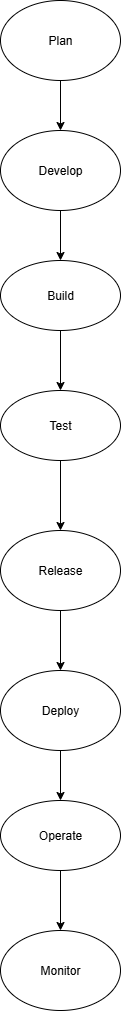

The diagram above was exported from draw.io. Its source (the exported page's mxGraphModel, read from the mxfile embedded in the PNG):
<mxGraphModel dx="1034" dy="570" grid="1" gridSize="10" guides="1" tooltips="1" connect="1" arrows="1" fold="1" page="1" pageScale="1" pageWidth="850" pageHeight="1100" math="0" shadow="0">
  <root>
    <mxCell id="0" />
    <mxCell id="1" parent="0" />
    <mxCell id="cbXY24RnmMMF-ipcokgC-10" style="edgeStyle=orthogonalEdgeStyle;rounded=0;orthogonalLoop=1;jettySize=auto;html=1;exitX=0.5;exitY=1;exitDx=0;exitDy=0;entryX=0.5;entryY=0;entryDx=0;entryDy=0;" edge="1" parent="1" source="cbXY24RnmMMF-ipcokgC-1" target="cbXY24RnmMMF-ipcokgC-3">
      <mxGeometry relative="1" as="geometry" />
    </mxCell>
    <mxCell id="cbXY24RnmMMF-ipcokgC-1" value="Plan" style="ellipse;whiteSpace=wrap;html=1;" vertex="1" parent="1">
      <mxGeometry x="360" y="60" width="120" height="80" as="geometry" />
    </mxCell>
    <mxCell id="cbXY24RnmMMF-ipcokgC-11" style="edgeStyle=orthogonalEdgeStyle;rounded=0;orthogonalLoop=1;jettySize=auto;html=1;exitX=0.5;exitY=1;exitDx=0;exitDy=0;" edge="1" parent="1" source="cbXY24RnmMMF-ipcokgC-3" target="cbXY24RnmMMF-ipcokgC-4">
      <mxGeometry relative="1" as="geometry" />
    </mxCell>
    <mxCell id="cbXY24RnmMMF-ipcokgC-3" value="Develop" style="ellipse;whiteSpace=wrap;html=1;" vertex="1" parent="1">
      <mxGeometry x="360" y="190" width="120" height="80" as="geometry" />
    </mxCell>
    <mxCell id="cbXY24RnmMMF-ipcokgC-12" style="edgeStyle=orthogonalEdgeStyle;rounded=0;orthogonalLoop=1;jettySize=auto;html=1;exitX=0.5;exitY=1;exitDx=0;exitDy=0;entryX=0.5;entryY=0;entryDx=0;entryDy=0;" edge="1" parent="1" source="cbXY24RnmMMF-ipcokgC-4" target="cbXY24RnmMMF-ipcokgC-5">
      <mxGeometry relative="1" as="geometry" />
    </mxCell>
    <mxCell id="cbXY24RnmMMF-ipcokgC-4" value="Build" style="ellipse;whiteSpace=wrap;html=1;" vertex="1" parent="1">
      <mxGeometry x="360" y="320" width="120" height="70" as="geometry" />
    </mxCell>
    <mxCell id="cbXY24RnmMMF-ipcokgC-13" style="edgeStyle=orthogonalEdgeStyle;rounded=0;orthogonalLoop=1;jettySize=auto;html=1;exitX=0.5;exitY=1;exitDx=0;exitDy=0;entryX=0.5;entryY=0;entryDx=0;entryDy=0;" edge="1" parent="1" source="cbXY24RnmMMF-ipcokgC-5" target="cbXY24RnmMMF-ipcokgC-7">
      <mxGeometry relative="1" as="geometry" />
    </mxCell>
    <mxCell id="cbXY24RnmMMF-ipcokgC-5" value="Test" style="ellipse;whiteSpace=wrap;html=1;" vertex="1" parent="1">
      <mxGeometry x="360" y="450" width="120" height="70" as="geometry" />
    </mxCell>
    <mxCell id="cbXY24RnmMMF-ipcokgC-17" style="edgeStyle=orthogonalEdgeStyle;rounded=0;orthogonalLoop=1;jettySize=auto;html=1;exitX=0.5;exitY=1;exitDx=0;exitDy=0;entryX=0.5;entryY=0;entryDx=0;entryDy=0;" edge="1" parent="1" source="cbXY24RnmMMF-ipcokgC-6" target="cbXY24RnmMMF-ipcokgC-8">
      <mxGeometry relative="1" as="geometry" />
    </mxCell>
    <mxCell id="cbXY24RnmMMF-ipcokgC-6" value="Deploy" style="ellipse;whiteSpace=wrap;html=1;" vertex="1" parent="1">
      <mxGeometry x="360" y="730" width="120" height="80" as="geometry" />
    </mxCell>
    <mxCell id="cbXY24RnmMMF-ipcokgC-14" style="edgeStyle=orthogonalEdgeStyle;rounded=0;orthogonalLoop=1;jettySize=auto;html=1;exitX=0.5;exitY=1;exitDx=0;exitDy=0;entryX=0.5;entryY=0;entryDx=0;entryDy=0;" edge="1" parent="1" source="cbXY24RnmMMF-ipcokgC-7" target="cbXY24RnmMMF-ipcokgC-6">
      <mxGeometry relative="1" as="geometry" />
    </mxCell>
    <mxCell id="cbXY24RnmMMF-ipcokgC-7" value="Release" style="ellipse;whiteSpace=wrap;html=1;" vertex="1" parent="1">
      <mxGeometry x="360" y="590" width="120" height="80" as="geometry" />
    </mxCell>
    <mxCell id="cbXY24RnmMMF-ipcokgC-18" style="edgeStyle=orthogonalEdgeStyle;rounded=0;orthogonalLoop=1;jettySize=auto;html=1;exitX=0.5;exitY=1;exitDx=0;exitDy=0;entryX=0.5;entryY=0;entryDx=0;entryDy=0;" edge="1" parent="1" source="cbXY24RnmMMF-ipcokgC-8" target="cbXY24RnmMMF-ipcokgC-9">
      <mxGeometry relative="1" as="geometry" />
    </mxCell>
    <mxCell id="cbXY24RnmMMF-ipcokgC-8" value="Operate" style="ellipse;whiteSpace=wrap;html=1;" vertex="1" parent="1">
      <mxGeometry x="360" y="860" width="120" height="70" as="geometry" />
    </mxCell>
    <mxCell id="cbXY24RnmMMF-ipcokgC-9" value="Monitor" style="ellipse;whiteSpace=wrap;html=1;" vertex="1" parent="1">
      <mxGeometry x="360" y="990" width="120" height="80" as="geometry" />
    </mxCell>
  </root>
</mxGraphModel>